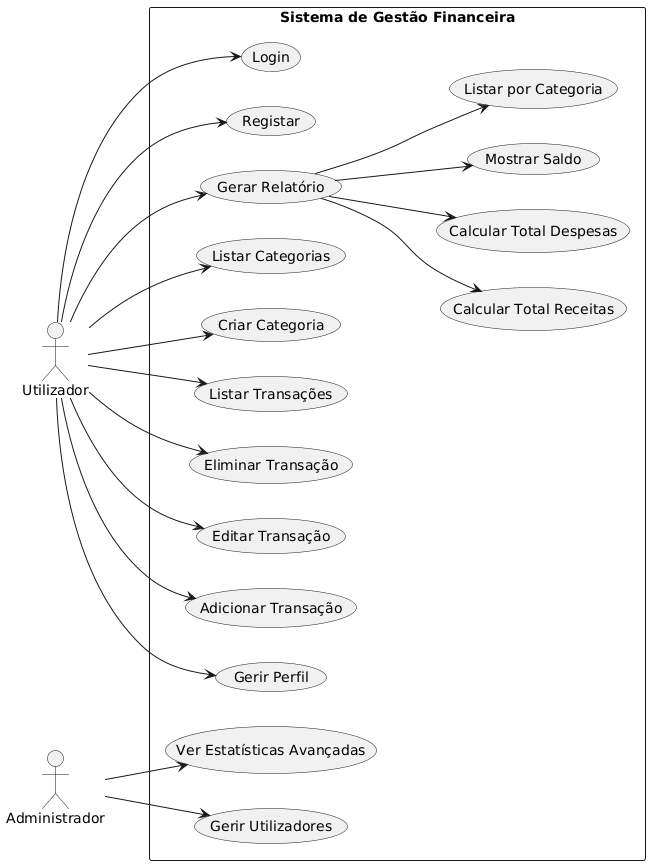

The diagram above was rendered by PlantUML. Its source (embedded in the PNG):
@startuml
left to right direction

actor "Utilizador" as User
actor "Administrador" as Admin

rectangle "Sistema de Gestão Financeira" {

  User --> (Registar)
  User --> (Login)
  User --> (Gerir Perfil)

  User --> (Adicionar Transação)
  User --> (Editar Transação)
  User --> (Eliminar Transação)
  User --> (Listar Transações)

  User --> (Criar Categoria)
  User --> (Listar Categorias)

  User --> (Gerar Relatório)
  (Gerar Relatório) --> (Calcular Total Receitas)
  (Gerar Relatório) --> (Calcular Total Despesas)
  (Gerar Relatório) --> (Mostrar Saldo)
  (Gerar Relatório) --> (Listar por Categoria)

  Admin --> (Gerir Utilizadores)
  Admin --> (Ver Estatísticas Avançadas)

}
@enduml